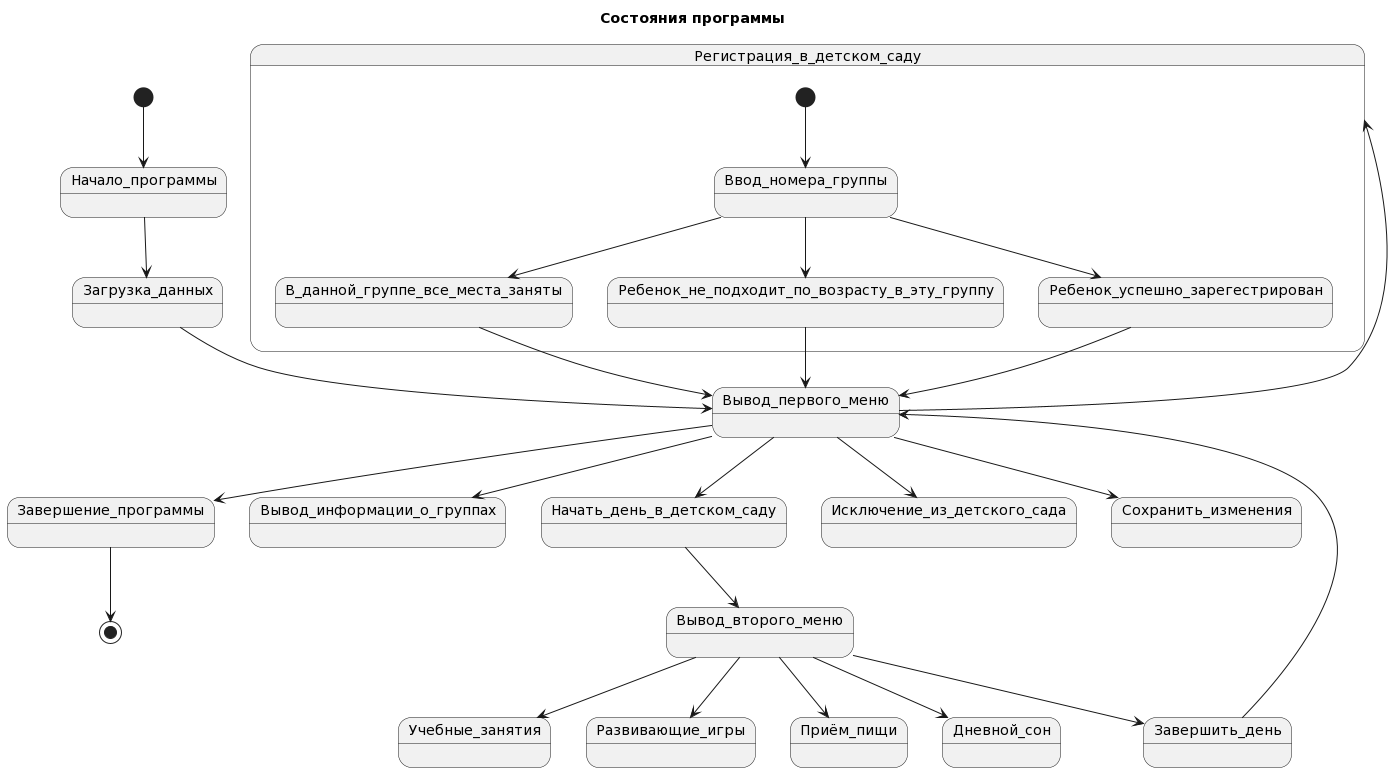

The diagram above was rendered by PlantUML. Its source (embedded in the PNG):
@startuml
title Состояния программы

[*] --> Начало_программы
Начало_программы --> Загрузка_данных
Загрузка_данных --> Вывод_первого_меню
Вывод_первого_меню --> Завершение_программы
Вывод_первого_меню --> Вывод_информации_о_группах
Вывод_первого_меню --> Регистрация_в_детском_саду
Вывод_первого_меню --> Начать_день_в_детском_саду
Вывод_первого_меню --> Исключение_из_детского_сада
Вывод_первого_меню --> Сохранить_изменения

Начать_день_в_детском_саду --> Вывод_второго_меню
Вывод_второго_меню --> Учебные_занятия
Вывод_второго_меню --> Развивающие_игры
Вывод_второго_меню --> Приём_пищи
Вывод_второго_меню --> Дневной_сон
Вывод_второго_меню --> Завершить_день

Завершить_день --> Вывод_первого_меню

Завершение_программы --> [*]

state Регистрация_в_детском_саду {
    [*] --> Ввод_номера_группы
    Ввод_номера_группы --> В_данной_группе_все_места_заняты 
    Ввод_номера_группы --> Ребенок_не_подходит_по_возрасту_в_эту_группу
    Ввод_номера_группы --> Ребенок_успешно_зарегестрирован
    В_данной_группе_все_места_заняты --> Вывод_первого_меню
    Ребенок_не_подходит_по_возрасту_в_эту_группу --> Вывод_первого_меню
    Ребенок_успешно_зарегестрирован --> Вывод_первого_меню
}
@enduml